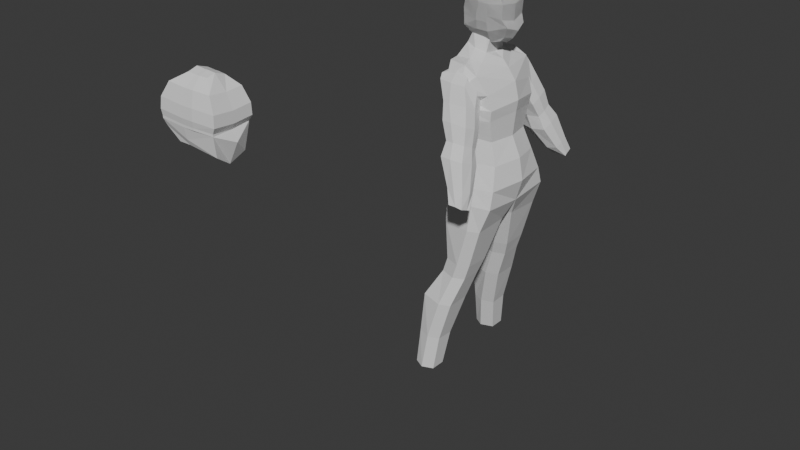 # Source: character3.blend  (saved by Blender 5.0.119; exported with 4.5.12 LTS)
import bpy
from mathutils import Matrix  # noqa: F401  (used for matrix-valued properties, if any)

bpy.ops.wm.read_factory_settings(use_empty=True)
scene = bpy.context.scene
scene.name = 'Scene'

# ---- collections
col_collection = bpy.data.collections.new('Collection'); scene.collection.children.link(col_collection)

# ---- materials (node trees are filled in below, after node groups)
mat_material = bpy.data.materials.new('Material')
mat_material.alpha_threshold = 0.0
mat_material.use_backface_culling_lightprobe_volume = False
mat_material.roughness = 0.5
mat_material.line_color = (0.0, 0.0, 0.0, 1.0)

# ---- material node trees
mat_material.use_nodes = True; mat_material.node_tree.nodes.clear()
_N = mat_material.node_tree.nodes; _L = mat_material.node_tree.links
n0 = _N.new('ShaderNodeOutputMaterial'); n0.name = 'Material Output'; n0.location = (200, 100)
n1 = _N.new('ShaderNodeBsdfPrincipled'); n1.name = 'Principled BSDF'; n1.location = (-200, 100)
_L.new(n1.outputs[0], n0.inputs[0])
n0.is_active_output = True

# ---- world
world_world = bpy.data.worlds.new('World'); scene.world = world_world
world_world.use_nodes = True; world_world.node_tree.nodes.clear()
_N = world_world.node_tree.nodes; _L = world_world.node_tree.links
n0 = _N.new('ShaderNodeOutputWorld'); n0.name = 'World Output'; n0.location = (200, 100)
n1 = _N.new('ShaderNodeBackground'); n1.name = 'Background'; n1.location = (-200, 100)
n1.inputs[0].default_value = (0.05088, 0.05088, 0.05088, 1.0)
_L.new(n1.outputs[0], n0.inputs[0])
n0.is_active_output = True
world_world.color = (0.05088, 0.05088, 0.05088)
world_world.sun_shadow_jitter_overblur = 0.0

# ---- meshes
me_cube = bpy.data.meshes.new('Cube')
me_cube.from_pydata([(0.4069, 1.374, -0.8951), (0.7066, 1.332, -2.811), (-1.73, 1.374, -0.9204), (-1.205, 1.332, -2.849), (-1.256, 0.0, -2.786), (-0.521, 1.511, -2.849), (0.3564, 1.155, -1.862), (-1.24, 1.155, -1.787), (0.7197, 0.0, -0.7414), (-1.992, 0.0, -0.7666), (-0.3467, 1.553, -0.9393), (1.019, 0.0, -2.748), (-0.3542, 1.297, -1.812), (0.6037, 0.0, -1.841), (0.9246, 1.894, -4.539), (-1.28, 0.0, -1.767), (0.2962, 1.474, 0.2179), (0.4889, 1.445, -0.4043), (-1.843, 1.445, -0.4487), (0.8017, 0.0, -0.2401), (-2.105, 0.0, -0.2845), (-0.5623, 1.624, -0.4678), (-1.889, 1.4, 0.2053), (0.609, 0.0, 0.5401), (-2.15, 0.0, 0.5275), (-0.278, 1.474, -0.197), (-0.3597, 1.019, 1.381), (-0.08793, 1.764, 1.04), (-1.514, 1.563, 1.401), (0.2467, 0.0, 1.033), (-1.972, 0.0, 1.058), (-0.6815, 1.723, 1.365), (-0.4696, 0.5832, 1.658), (-1.605, 1.019, 1.398), (-0.04686, 0.0, 1.362), (-1.678, 0.0, 1.431), (-0.909, 1.104, 1.443), (-1.46, 0.5011, 1.907), (-0.4696, 0.0, 1.569), (-1.533, 0.0, 1.927), (-0.9804, 0.668, 1.771), (-0.4316, 0.4209, 2.227), (-1.242, 0.4209, 2.43), (-0.4316, 0.0, 2.2), (-1.242, 0.0, 2.404), (-0.5916, 0.4209, 2.247), (-0.5916, 0.0, 2.22), (0.893, 1.679, -3.788), (-1.419, 1.679, -3.697), (-1.47, 0.0, -3.641), (-0.07593, 1.858, -3.826), (1.206, 0.0, -3.732), (-1.281, 1.894, -4.402), (-1.332, 0.0, -4.573), (0.06178, 2.074, -4.531), (0.9246, 0.0, -4.709), (0.4919, 0.0, -4.702), (0.5135, 2.0, -5.67), (-1.263, 2.0, -5.566), (-1.263, 0.3458, -5.49), (-0.01449, 2.179, -5.688), (0.5135, 0.3458, -5.595), (-0.07433, 0.1705, -5.612), (0.02256, 1.991, -7.483), (-1.141, 1.991, -7.428), (-1.141, 0.8548, -7.473), (-0.5054, 2.17, -7.5), (0.02256, 0.8548, -7.527), (-0.5653, 0.6796, -7.545), (-0.194, 1.997, -8.175), (-1.358, 1.997, -8.12), (-1.358, 1.044, -8.127), (-0.722, 2.176, -8.193), (-0.194, 1.044, -8.181), (-0.7818, 0.8686, -8.199), (-0.6459, 2.364, -9.53), (-2.081, 2.364, -9.413), (-2.081, 1.254, -9.394), (-1.174, 2.544, -9.548), (-0.6459, 1.254, -9.511), (-1.234, 1.078, -9.529), (-1.13, 2.494, -11.34), (-2.187, 2.494, -11.27), (-2.187, 1.68, -11.31), (-1.658, 2.673, -11.36), (-1.13, 1.68, -11.38), (-1.718, 1.505, -11.4), (-1.311, 2.659, -12.94), (-2.26, 2.659, -12.89), (-2.26, 1.972, -12.89), (-1.839, 2.839, -12.96), (-1.311, 1.972, -12.94), (-1.899, 1.797, -12.96), (-1.344, 0.4655, 2.325), (-1.615, 0.6155, 3.071), (-0.3831, 0.3704, 2.049), (-0.3539, 0.8169, 2.978), (-1.344, 1.477e-07, 2.307), (-1.785, 1.286e-07, 2.919), (-1.539, 0.6848, 2.652), (-0.8275, 0.3704, 2.159), (-0.8644, 0.8425, 3.006), (-0.3585, 0.7474, 2.596), (-0.3831, 1.84e-07, 2.049), (-0.8275, 1.673e-07, 2.159), (-0.869, 0.7474, 2.61), (-1.539, 1.394e-07, 2.561), (0.004064, 0.352, 2.153), (0.4816, 0.5646, 2.831), (0.2528, 0.3964, 2.386), (0.09429, 2.013e-07, 2.06), (0.624, 2.177e-07, 2.644), (0.3891, 2.109e-07, 2.284), (-1.634, 0.6155, 3.339), (-0.3367, 0.8425, 3.257), (-1.804, 1.26e-07, 3.297), (-0.8472, 0.8425, 3.27), (-1.238, 0.5636, 4.112), (-0.2698, 0.7414, 4.065), (0.2892, 0.7107, 3.16), (0.4191, 2.084e-07, 3.011), (-1.522, 0.6573, 3.827), (-0.2551, 0.8636, 3.748), (-1.676, 0.0, 3.792), (-0.7191, 0.8636, 3.76), (0.3176, 0.7439, 3.787), (0.4336, 0.0, 3.709), (-1.371, 0.0, 4.075), (-0.6698, 0.7414, 4.075), (0.1141, 0.6382, 4.095), (0.214, 0.0, 4.021), (-1.04, 0.4315, 4.288), (-0.2612, 0.4805, 4.299), (-1.04, 0.0, 4.378), (-0.6853, 0.4805, 4.375), (-0.2251, 0.0, 4.398), (-0.6492, 0.0, 4.474), (0.04386, 0.4315, 4.185), (0.0141, 0.0, 4.27), (-1.344, -0.4655, 2.325), (-1.615, -0.6155, 3.071), (-0.3831, -0.3704, 2.049), (-0.3539, -0.8169, 2.978), (-1.539, -0.6848, 2.652), (-0.8275, -0.3704, 2.159), (-0.8644, -0.8425, 3.006), (-0.3585, -0.7474, 2.596), (-0.869, -0.7474, 2.61), (0.004064, -0.352, 2.153), (0.4816, -0.5646, 2.831), (0.2528, -0.3964, 2.386), (-1.634, -0.6155, 3.339), (-0.3367, -0.8425, 3.257), (-0.8472, -0.8425, 3.27), (-1.238, -0.5636, 4.112), (-0.2698, -0.7414, 4.065), (0.2892, -0.7107, 3.16), (-1.522, -0.6573, 3.827), (-0.2551, -0.8636, 3.748), (-0.7191, -0.8636, 3.76), (0.3176, -0.7439, 3.787), (-0.6698, -0.7414, 4.075), (0.1141, -0.6382, 4.095), (-1.04, -0.4315, 4.288), (-0.2612, -0.4805, 4.299), (-0.6853, -0.4805, 4.375), (0.04386, -0.4315, 4.185), (-0.2121, 1.895, 0.2287), (-1.443, 1.709, 0.2211), (-0.3619, 2.071, 0.7261), (-1.292, 2.071, 0.9262), (-0.5638, 2.071, 0.8748), (-1.124, 2.519, -0.008146), (-1.484, 1.772, 1.048), (-1.002, 1.591, -0.4657), (-1.476, 1.186, 0.861), (0.008354, 2.518, -0.009253), (-0.3903, 1.802, 1.006), (0.01619, 1.59, -0.4668), (-0.3539, 1.269, 0.7866), (-1.191, 2.06, -0.2587), (-1.529, 2.213, 0.7563), (-1.48, 1.525, 0.9484), (-1.252, 1.402, 0.0506), (-0.6609, 1.47, -0.5295), (-0.8955, 1.199, 1.09), (-0.07764, 1.438, -0.02756), (0.09056, 2.015, -0.1998), (-0.3864, 1.554, 0.9068), (-0.2815, 2.249, 0.7045), (-0.7726, 2.583, -0.01488), (-0.8954, 1.724, 1.236), (-0.9392, 1.458, 1.155), (-0.94, 2.297, 0.7348), (-0.03441, 1.716, 0.4682), (-0.7833, 1.301, -0.05433), (-1.596, 1.59, 0.46), (-1.57, 2.057, 0.971), (-1.562, 1.298, 0.6256), (-0.3096, 1.327, 0.5892), (-0.3175, 2.065, 0.9346), (-0.9175, 2.013, 1.076), (-0.3136, 1.665, 0.6766), (-0.949, 1.133, 0.6838), (-1.566, 1.637, 0.713), (-0.9054, 2.836, -0.6884), (-0.8976, 1.952, -1.113), (0.2477, 2.835, -0.7316), (0.2555, 1.95, -1.156), (-0.9724, 2.376, -0.9389), (-0.4464, 1.831, -1.15), (0.3299, 2.332, -0.9222), (-0.4438, 2.9, -0.6688), (-0.4887, 2.48, -2.407), (-0.4973, 3.437, -1.955), (-0.5368, 3.046, -1.412), (-0.5303, 2.312, -1.765), (0.3612, 3.045, -1.426), (0.3677, 2.311, -1.779), (-0.6045, 2.662, -1.627), (-0.1628, 2.191, -1.804), (0.4427, 2.617, -1.581), (-0.1589, 3.109, -1.394), (0.5705, 3.44, -1.97), (0.5791, 2.468, -2.385), (-0.5639, 2.93, -2.228), (0.01488, 2.359, -2.443), (0.6531, 2.893, -2.161), (0.0166, 3.501, -1.935), (0.389, 4.027, -3.619), (0.3951, 3.562, -3.84), (0.129, 3.108, -3.362), (0.123, 3.778, -3.046), (0.8706, 3.78, -3.057), (0.8767, 3.099, -3.347), (0.05506, 3.418, -3.249), (0.4698, 2.987, -3.402), (0.952, 3.378, -3.184), (0.4741, 3.841, -3.029), (1.026, 4.028, -3.656), (1.095, 3.553, -3.83), (0.392, 3.684, -3.783), (0.7279, 3.562, -3.839), (1.055, 3.688, -3.784), (0.7218, 4.027, -3.617), (0.7248, 3.684, -3.782)], [], [(15, 9, 2, 7), (12, 10, 0, 6), (5, 12, 6, 1), (3, 7, 12, 5), (7, 2, 10, 12), (1, 6, 13, 11), (6, 0, 8, 13), (5, 1, 47, 50), (3, 5, 50, 48), (4, 15, 7, 3), (18, 20, 24, 22), (19, 17, 16, 23), (22, 24, 30, 28), (23, 16, 27, 29), (21, 18, 22, 25), (17, 21, 25, 16), (27, 31, 36, 26), (31, 28, 33, 36), (16, 25, 31, 27), (26, 36, 40, 32), (36, 33, 37, 40), (29, 27, 26, 34), (28, 30, 35, 33), (32, 40, 45, 41), (40, 37, 42, 45), (34, 26, 32, 38), (33, 35, 39, 37), (41, 45, 46, 43), (45, 42, 44, 46), (38, 32, 41, 43), (37, 39, 44, 42), (8, 0, 17, 19), (48, 50, 54, 52), (49, 48, 52, 53), (1, 11, 51, 47), (4, 3, 48, 49), (54, 14, 57, 60), (56, 53, 59, 62), (50, 47, 14, 54), (47, 51, 55, 14), (60, 57, 63, 66), (62, 59, 65, 68), (14, 55, 61, 57), (55, 56, 62, 61), (53, 52, 58, 59), (52, 54, 60, 58), (65, 64, 70, 71), (67, 68, 74, 73), (57, 61, 67, 63), (61, 62, 68, 67), (59, 58, 64, 65), (58, 60, 66, 64), (72, 69, 75, 78), (74, 71, 77, 80), (64, 66, 72, 70), (68, 65, 71, 74), (66, 63, 69, 72), (63, 67, 73, 69), (77, 76, 82, 83), (79, 80, 86, 85), (69, 73, 79, 75), (73, 74, 80, 79), (71, 70, 76, 77), (70, 72, 78, 76), (84, 81, 87, 90), (86, 83, 89, 92), (76, 78, 84, 82), (80, 77, 83, 86), (78, 75, 81, 84), (75, 79, 85, 81), (88, 90, 92, 89), (90, 87, 91, 92), (81, 85, 91, 87), (85, 86, 92, 91), (83, 82, 88, 89), (82, 84, 90, 88), (25, 22, 28, 31), (106, 98, 94, 99), (105, 101, 96, 102), (103, 95, 107, 110), (96, 101, 116, 114), (108, 96, 114, 119), (93, 100, 104, 97), (100, 95, 103, 104), (102, 96, 108, 109), (100, 105, 102, 95), (93, 99, 105, 100), (99, 94, 101, 105), (97, 106, 99, 93), (107, 109, 112, 110), (109, 108, 111, 112), (101, 94, 113, 116), (95, 102, 109, 107), (120, 119, 125, 126), (113, 115, 123, 121), (116, 113, 121, 124), (94, 98, 115, 113), (111, 108, 119, 120), (126, 125, 129, 130), (121, 123, 127, 117), (124, 121, 117, 128), (119, 114, 122, 125), (114, 116, 124, 122), (130, 129, 137, 138), (128, 117, 131, 134), (117, 127, 133, 131), (125, 122, 118, 129), (122, 124, 128, 118), (132, 134, 136, 135), (134, 131, 133, 136), (132, 135, 138, 137), (129, 118, 132, 137), (118, 128, 134, 132), (106, 143, 140, 98), (147, 146, 142, 145), (103, 110, 148, 141), (142, 152, 153, 145), (149, 156, 152, 142), (139, 97, 104, 144), (144, 104, 103, 141), (146, 150, 149, 142), (144, 141, 146, 147), (139, 144, 147, 143), (143, 147, 145, 140), (97, 139, 143, 106), (148, 110, 112, 150), (150, 112, 111, 149), (145, 153, 151, 140), (141, 148, 150, 146), (120, 126, 160, 156), (151, 157, 123, 115), (153, 159, 157, 151), (140, 151, 115, 98), (111, 120, 156, 149), (126, 130, 162, 160), (157, 154, 127, 123), (159, 161, 154, 157), (156, 160, 158, 152), (152, 158, 159, 153), (130, 138, 166, 162), (161, 165, 163, 154), (154, 163, 133, 127), (160, 162, 155, 158), (158, 155, 161, 159), (164, 135, 136, 165), (165, 136, 133, 163), (164, 166, 138, 135), (162, 166, 164, 155), (155, 164, 165, 161), (28, 170, 168, 22), (16, 167, 169, 27), (31, 171, 170, 28), (27, 169, 171, 31), (22, 168, 25), (25, 167, 16), (168, 167, 25), (169, 167, 168, 170, 171), (204, 198, 175, 182), (203, 199, 179, 185), (202, 200, 177, 188), (188, 177, 191, 192), (179, 188, 192, 185), (176, 207, 212, 190), (184, 210, 208, 178), (187, 211, 207, 176), (176, 190, 193, 189), (200, 201, 191, 177), (187, 176, 189, 194), (178, 187, 194, 186), (199, 202, 188, 179), (184, 178, 186, 195), (180, 174, 183, 196), (172, 180, 196, 181), (197, 204, 182, 173), (180, 209, 206, 174), (181, 196, 204, 197), (186, 194, 202, 199), (189, 193, 201, 200), (194, 189, 200, 202), (195, 186, 199, 203), (196, 183, 198, 204), (198, 203, 185, 175), (211, 221, 217, 207), (208, 218, 221, 211), (210, 220, 218, 208), (172, 205, 209, 180), (178, 208, 211, 187), (217, 223, 228, 222), (226, 220, 216, 213), (221, 227, 223, 217), (218, 224, 227, 221), (174, 206, 210, 184), (220, 226, 224, 218), (207, 217, 222, 212), (205, 215, 219, 209), (182, 175, 185, 192), (209, 219, 216, 206), (223, 233, 238, 228), (244, 245, 241, 229), (227, 237, 233, 223), (224, 234, 237, 227), (230, 242, 236, 231), (226, 236, 234, 224), (215, 214, 225, 219), (210, 206, 216, 220), (219, 225, 213, 216), (174, 184, 195, 183), (233, 239, 244, 238), (215, 205, 212, 222), (237, 243, 239, 233), (234, 240, 243, 237), (232, 214, 228, 238), (236, 242, 240, 234), (214, 232, 235, 225), (242, 230, 241, 245), (225, 235, 231, 213), (236, 226, 213, 231), (245, 244, 239, 243), (201, 193, 181, 197), (172, 181, 193, 190), (242, 245, 243, 240), (212, 205, 172, 190), (197, 173, 191, 201), (232, 229, 241, 235), (214, 215, 222, 228), (235, 241, 230, 231), (244, 229, 232, 238), (173, 182, 192, 191), (183, 195, 203, 198), (0, 10, 21, 17), (10, 2, 18, 21), (2, 9, 20, 18)])
me_cube.polygons.foreach_set('material_index', [0, 0, 0, 0, 0, 0, 0, 0, 0, 0, 0, 0, 0, 0, 0, 0, 0, 0, 0, 0, 0, 0, 0, 0, 0, 0, 0, 0, 0, 0, 0, 0, 0, 0, 0, 0, 0, 0, 0, 0, 0, 0, 0, 0, 0, 0, 0, 0, 0, 0, 0, 0, 0, 0, 0, 0, 0, 0, 0, 0, 0, 0, 0, 0, 0, 0, 0, 0, 0, 0, 0, 0, 0, 0, 0, 0, 0, 1, 1, 1, 1, 1, 1, 1, 1, 1, 1, 1, 1, 1, 1, 1, 1, 1, 1, 1, 1, 1, 1, 1, 1, 1, 1, 1, 1, 1, 1, 1, 1, 1, 1, 1, 1, 1, 1, 1, 1, 1, 1, 1, 1, 1, 1, 1, 1, 1, 1, 1, 1, 1, 1, 1, 1, 1, 1, 1, 1, 1, 1, 1, 1, 1, 1, 1, 1, 1, 1, 1, 1, 0, 0, 0, 0, 0, 0, 0, 0, 1, 1, 1, 1, 1, 1, 1, 1, 1, 1, 1, 1, 1, 1, 1, 1, 1, 1, 1, 1, 1, 1, 1, 1, 1, 1, 1, 1, 1, 1, 1, 1, 1, 1, 1, 1, 1, 1, 1, 1, 1, 1, 1, 1, 1, 1, 1, 1, 1, 1, 1, 1, 1, 1, 1, 1, 1, 1, 1, 1, 1, 1, 1, 1, 1, 1, 1, 1, 1, 1, 1, 1, 0, 0, 0])
_uv = me_cube.uv_layers.new(name='UVMap')
_uv.uv.foreach_set('vector', [0.5, 0.125, 0.625, 0.125, 0.625, 0.25, 0.5, 0.25, 0.5, 0.375, 0.625, 0.375, 0.625, 0.5, 0.5, 0.5, 0.375, 0.375, 0.5, 0.375, 0.5, 0.5, 0.375, 0.5, 0.375, 0.25, 0.5, 0.25, 0.5, 0.375, 0.375, 0.375, 0.5, 0.25, 0.625, 0.25, 0.625, 0.375, 0.5, 0.375, 0.375, 0.5, 0.5, 0.5, 0.5, 0.625, 0.375, 0.625, 0.5, 0.5, 0.625, 0.5, 0.625, 0.625, 0.5, 0.625, 0.375, 0.375, 0.375, 0.5, 0.375, 0.5, 0.375, 0.375, 0.375, 0.25, 0.375, 0.375, 0.375, 0.375, 0.375, 0.25, 0.375, 0.125, 0.5, 0.125, 0.5, 0.25, 0.375, 0.25, 0.625, 0.25, 0.625, 0.125, 0.625, 0.125, 0.625, 0.25, 0.625, 0.625, 0.625, 0.5, 0.625, 0.5, 0.625, 0.625, 0.625, 0.25, 0.625, 0.125, 0.625, 0.125, 0.625, 0.25, 0.625, 0.625, 0.625, 0.5, 0.625, 0.5, 0.625, 0.625, 0.625, 0.375, 0.625, 0.25, 0.625, 0.25, 0.625, 0.375, 0.625, 0.5, 0.625, 0.375, 0.625, 0.375, 0.625, 0.5, 0.625, 0.5, 0.625, 0.375, 0.625, 0.375, 0.625, 0.5, 0.625, 0.375, 0.625, 0.25, 0.625, 0.25, 0.625, 0.375, 0.625, 0.5, 0.625, 0.375, 0.625, 0.375, 0.625, 0.5, 0.625, 0.5, 0.625, 0.375, 0.625, 0.375, 0.625, 0.5, 0.625, 0.375, 0.625, 0.25, 0.625, 0.25, 0.625, 0.375, 0.625, 0.625, 0.625, 0.5, 0.625, 0.5, 0.625, 0.625, 0.625, 0.25, 0.625, 0.125, 0.625, 0.125, 0.625, 0.25, 0.625, 0.5, 0.625, 0.375, 0.625, 0.375, 0.625, 0.5, 0.625, 0.375, 0.625, 0.25, 0.625, 0.25, 0.625, 0.375, 0.625, 0.625, 0.625, 0.5, 0.625, 0.5, 0.625, 0.625, 0.625, 0.25, 0.625, 0.125, 0.625, 0.125, 0.625, 0.25, 0.625, 0.5, 0.75, 0.5, 0.75, 0.625, 0.625, 0.625, 0.75, 0.5, 0.875, 0.5, 0.875, 0.625, 0.75, 0.625, 0.625, 0.625, 0.625, 0.5, 0.625, 0.5, 0.625, 0.625, 0.625, 0.25, 0.625, 0.125, 0.625, 0.125, 0.625, 0.25, 0.625, 0.625, 0.625, 0.5, 0.625, 0.5, 0.625, 0.625, 0.375, 0.25, 0.375, 0.375, 0.375, 0.375, 0.375, 0.25, 0.375, 0.125, 0.375, 0.25, 0.375, 0.25, 0.375, 0.125, 0.375, 0.5, 0.375, 0.625, 0.375, 0.625, 0.375, 0.5, 0.375, 0.125, 0.375, 0.25, 0.375, 0.25, 0.375, 0.125, 0.375, 0.375, 0.375, 0.5, 0.375, 0.5, 0.375, 0.375, 0.0, 0.0, 0.0, 0.0, 0.0, 0.0, 0.0, 0.0, 0.375, 0.375, 0.375, 0.5, 0.375, 0.5, 0.375, 0.375, 0.375, 0.5, 0.375, 0.625, 0.375, 0.625, 0.375, 0.5, 0.375, 0.375, 0.375, 0.5, 0.375, 0.5, 0.375, 0.375, 0.0, 0.0, 0.0, 0.0, 0.0, 0.0, 0.0, 0.0, 0.375, 0.5, 0.375, 0.625, 0.375, 0.625, 0.375, 0.5, 0.0, 0.0, 0.0, 0.0, 0.0, 0.0, 0.0, 0.0, 0.375, 0.125, 0.375, 0.25, 0.375, 0.25, 0.375, 0.125, 0.375, 0.25, 0.375, 0.375, 0.375, 0.375, 0.375, 0.25, 0.375, 0.125, 0.375, 0.25, 0.375, 0.25, 0.375, 0.125, 0.0, 0.0, 0.0, 0.0, 0.0, 0.0, 0.0, 0.0, 0.375, 0.5, 0.375, 0.625, 0.375, 0.625, 0.375, 0.5, 0.0, 0.0, 0.0, 0.0, 0.0, 0.0, 0.0, 0.0, 0.375, 0.125, 0.375, 0.25, 0.375, 0.25, 0.375, 0.125, 0.375, 0.25, 0.375, 0.375, 0.375, 0.375, 0.375, 0.25, 0.375, 0.375, 0.375, 0.5, 0.375, 0.5, 0.375, 0.375, 0.0, 0.0, 0.0, 0.0, 0.0, 0.0, 0.0, 0.0, 0.375, 0.25, 0.375, 0.375, 0.375, 0.375, 0.375, 0.25, 0.0, 0.0, 0.0, 0.0, 0.0, 0.0, 0.0, 0.0, 0.375, 0.375, 0.375, 0.5, 0.375, 0.5, 0.375, 0.375, 0.375, 0.5, 0.375, 0.625, 0.375, 0.625, 0.375, 0.5, 0.375, 0.125, 0.375, 0.25, 0.375, 0.25, 0.375, 0.125, 0.0, 0.0, 0.0, 0.0, 0.0, 0.0, 0.0, 0.0, 0.375, 0.5, 0.375, 0.625, 0.375, 0.625, 0.375, 0.5, 0.0, 0.0, 0.0, 0.0, 0.0, 0.0, 0.0, 0.0, 0.375, 0.125, 0.375, 0.25, 0.375, 0.25, 0.375, 0.125, 0.375, 0.25, 0.375, 0.375, 0.375, 0.375, 0.375, 0.25, 0.375, 0.375, 0.375, 0.5, 0.375, 0.5, 0.375, 0.375, 0.0, 0.0, 0.0, 0.0, 0.0, 0.0, 0.0, 0.0, 0.375, 0.25, 0.375, 0.375, 0.375, 0.375, 0.375, 0.25, 0.0, 0.0, 0.0, 0.0, 0.0, 0.0, 0.0, 0.0, 0.375, 0.375, 0.375, 0.5, 0.375, 0.5, 0.375, 0.375, 0.375, 0.5, 0.375, 0.625, 0.375, 0.625, 0.375, 0.5, 0.125, 0.5, 0.25, 0.5, 0.25, 0.625, 0.125, 0.625, 0.25, 0.5, 0.375, 0.5, 0.375, 0.625, 0.25, 0.625, 0.375, 0.5, 0.375, 0.625, 0.375, 0.625, 0.375, 0.5, 0.0, 0.0, 0.0, 0.0, 0.0, 0.0, 0.0, 0.0, 0.375, 0.125, 0.375, 0.25, 0.375, 0.25, 0.375, 0.125, 0.375, 0.25, 0.375, 0.375, 0.375, 0.375, 0.375, 0.25, 0.625, 0.375, 0.625, 0.25, 0.625, 0.25, 0.625, 0.375, 0.5, 0.125, 0.625, 0.125, 0.625, 0.25, 0.5, 0.25, 0.5, 0.375, 0.625, 0.375, 0.625, 0.5, 0.5, 0.5, 0.375, 0.625, 0.375, 0.5, 0.375, 0.5, 0.375, 0.625, 0.625, 0.5, 0.625, 0.375, 0.625, 0.375, 0.625, 0.5, 0.625, 0.5, 0.625, 0.5, 0.625, 0.5, 0.625, 0.5, 0.125, 0.5, 0.25, 0.5, 0.25, 0.625, 0.125, 0.625, 0.25, 0.5, 0.375, 0.5, 0.375, 0.625, 0.25, 0.625, 0.5, 0.5, 0.625, 0.5, 0.625, 0.5, 0.5, 0.5, 0.375, 0.375, 0.5, 0.375, 0.5, 0.5, 0.375, 0.5, 0.375, 0.25, 0.5, 0.25, 0.5, 0.375, 0.375, 0.375, 0.5, 0.25, 0.625, 0.25, 0.625, 0.375, 0.5, 0.375, 0.375, 0.125, 0.5, 0.125, 0.5, 0.25, 0.375, 0.25, 0.375, 0.5, 0.5, 0.5, 0.5, 0.625, 0.375, 0.625, 0.5, 0.5, 0.625, 0.5, 0.625, 0.625, 0.5, 0.625, 0.625, 0.375, 0.625, 0.25, 0.625, 0.25, 0.625, 0.375, 0.375, 0.5, 0.5, 0.5, 0.5, 0.5, 0.375, 0.5, 0.625, 0.625, 0.625, 0.5, 0.625, 0.5, 0.625, 0.625, 0.625, 0.25, 0.625, 0.125, 0.625, 0.125, 0.625, 0.25, 0.625, 0.375, 0.625, 0.25, 0.625, 0.25, 0.625, 0.375, 0.625, 0.25, 0.625, 0.125, 0.625, 0.125, 0.625, 0.25, 0.625, 0.625, 0.625, 0.5, 0.625, 0.5, 0.625, 0.625, 0.625, 0.625, 0.625, 0.5, 0.625, 0.5, 0.625, 0.625, 0.625, 0.25, 0.625, 0.125, 0.625, 0.125, 0.625, 0.25, 0.625, 0.375, 0.625, 0.25, 0.625, 0.25, 0.625, 0.375, 0.625, 0.5, 0.625, 0.5, 0.625, 0.5, 0.625, 0.5, 0.625, 0.5, 0.625, 0.375, 0.625, 0.375, 0.625, 0.5, 0.625, 0.625, 0.625, 0.5, 0.625, 0.5, 0.625, 0.625, 0.625, 0.375, 0.625, 0.25, 0.625, 0.25, 0.625, 0.375, 0.625, 0.25, 0.625, 0.125, 0.625, 0.125, 0.625, 0.25, 0.625, 0.5, 0.625, 0.5, 0.625, 0.5, 0.625, 0.5, 0.625, 0.5, 0.625, 0.375, 0.625, 0.375, 0.625, 0.5, 0.625, 0.5, 0.75, 0.5, 0.75, 0.625, 0.625, 0.625, 0.75, 0.5, 0.875, 0.5, 0.875, 0.625, 0.75, 0.625, 0.625, 0.5, 0.625, 0.625, 0.625, 0.625, 0.625, 0.5, 0.625, 0.5, 0.625, 0.5, 0.625, 0.5, 0.625, 0.5, 0.625, 0.5, 0.625, 0.375, 0.625, 0.375, 0.625, 0.5, 0.5, 0.125, 0.5, 0.25, 0.625, 0.25, 0.625, 0.125, 0.5, 0.375, 0.5, 0.5, 0.625, 0.5, 0.625, 0.375, 0.375, 0.625, 0.375, 0.625, 0.375, 0.5, 0.375, 0.5, 0.625, 0.5, 0.625, 0.5, 0.625, 0.375, 0.625, 0.375, 0.625, 0.5, 0.625, 0.5, 0.625, 0.5, 0.625, 0.5, 0.125, 0.5, 0.125, 0.625, 0.25, 0.625, 0.25, 0.5, 0.25, 0.5, 0.25, 0.625, 0.375, 0.625, 0.375, 0.5, 0.5, 0.5, 0.5, 0.5, 0.625, 0.5, 0.625, 0.5, 0.375, 0.375, 0.375, 0.5, 0.5, 0.5, 0.5, 0.375, 0.375, 0.25, 0.375, 0.375, 0.5, 0.375, 0.5, 0.25, 0.5, 0.25, 0.5, 0.375, 0.625, 0.375, 0.625, 0.25, 0.375, 0.125, 0.375, 0.25, 0.5, 0.25, 0.5, 0.125, 0.375, 0.5, 0.375, 0.625, 0.5, 0.625, 0.5, 0.5, 0.5, 0.5, 0.5, 0.625, 0.625, 0.625, 0.625, 0.5, 0.625, 0.375, 0.625, 0.375, 0.625, 0.25, 0.625, 0.25, 0.375, 0.5, 0.375, 0.5, 0.5, 0.5, 0.5, 0.5, 0.625, 0.625, 0.625, 0.625, 0.625, 0.5, 0.625, 0.5, 0.625, 0.25, 0.625, 0.25, 0.625, 0.125, 0.625, 0.125, 0.625, 0.375, 0.625, 0.375, 0.625, 0.25, 0.625, 0.25, 0.625, 0.25, 0.625, 0.25, 0.625, 0.125, 0.625, 0.125, 0.625, 0.625, 0.625, 0.625, 0.625, 0.5, 0.625, 0.5, 0.625, 0.625, 0.625, 0.625, 0.625, 0.5, 0.625, 0.5, 0.625, 0.25, 0.625, 0.25, 0.625, 0.125, 0.625, 0.125, 0.625, 0.375, 0.625, 0.375, 0.625, 0.25, 0.625, 0.25, 0.625, 0.5, 0.625, 0.5, 0.625, 0.5, 0.625, 0.5, 0.625, 0.5, 0.625, 0.5, 0.625, 0.375, 0.625, 0.375, 0.625, 0.625, 0.625, 0.625, 0.625, 0.5, 0.625, 0.5, 0.625, 0.375, 0.625, 0.375, 0.625, 0.25, 0.625, 0.25, 0.625, 0.25, 0.625, 0.25, 0.625, 0.125, 0.625, 0.125, 0.625, 0.5, 0.625, 0.5, 0.625, 0.5, 0.625, 0.5, 0.625, 0.5, 0.625, 0.5, 0.625, 0.375, 0.625, 0.375, 0.625, 0.5, 0.625, 0.625, 0.75, 0.625, 0.75, 0.5, 0.75, 0.5, 0.75, 0.625, 0.875, 0.625, 0.875, 0.5, 0.625, 0.5, 0.625, 0.5, 0.625, 0.625, 0.625, 0.625, 0.625, 0.5, 0.625, 0.5, 0.625, 0.5, 0.625, 0.5, 0.625, 0.5, 0.625, 0.5, 0.625, 0.375, 0.625, 0.375, 0.625, 0.25, 0.625, 0.25, 0.625, 0.25, 0.625, 0.25, 0.625, 0.5, 0.625, 0.5, 0.625, 0.5, 0.625, 0.5, 0.625, 0.375, 0.625, 0.375, 0.625, 0.25, 0.625, 0.25, 0.625, 0.5, 0.625, 0.5, 0.625, 0.375, 0.625, 0.375, 0.625, 0.25, 0.625, 0.25, 0.625, 0.375, 0.625, 0.375, 0.625, 0.5, 0.625, 0.5, 0.625, 0.25, 0.625, 0.5, 0.625, 0.375, 0.625, 0.5, 0.625, 0.5, 0.625, 0.25, 0.625, 0.25, 0.625, 0.375, 0.5625, 0.125, 0.5625, 0.25, 0.625, 0.25, 0.625, 0.125, 0.5625, 0.375, 0.5625, 0.5, 0.625, 0.5, 0.625, 0.375, 0.5625, 0.625, 0.5625, 0.75, 0.625, 0.75, 0.625, 0.625, 0.625, 0.625, 0.625, 0.75, 0.75, 0.75, 0.75, 0.625, 0.625, 0.5, 0.625, 0.625, 0.75, 0.625, 0.75, 0.5, 0.375, 0.75, 0.375, 0.75, 0.375, 0.875, 0.375, 0.875, 0.375, 0.375, 0.375, 0.375, 0.375, 0.5, 0.375, 0.5, 0.375, 0.625, 0.375, 0.625, 0.375, 0.75, 0.375, 0.75, 0.375, 0.75, 0.375, 0.875, 0.5, 0.875, 0.5, 0.75, 0.5625, 0.75, 0.5625, 0.875, 0.625, 0.875, 0.625, 0.75, 0.375, 0.625, 0.375, 0.75, 0.5, 0.75, 0.5, 0.625, 0.375, 0.5, 0.375, 0.625, 0.5, 0.625, 0.5, 0.5, 0.5625, 0.5, 0.5625, 0.625, 0.625, 0.625, 0.625, 0.5, 0.375, 0.375, 0.375, 0.5, 0.5, 0.5, 0.5, 0.375, 0.375, 0.125, 0.375, 0.25, 0.5, 0.25, 0.5, 0.125, 0.375, 0.0, 0.375, 0.125, 0.5, 0.125, 0.5, 0.0, 0.5625, 0.0, 0.5625, 0.125, 0.625, 0.125, 0.625, 0.0, 0.375, 0.125, 0.375, 0.125, 0.375, 0.25, 0.375, 0.25, 0.5, 0.0, 0.5, 0.125, 0.5625, 0.125, 0.5625, 0.0, 0.5, 0.5, 0.5, 0.625, 0.5625, 0.625, 0.5625, 0.5, 0.5, 0.75, 0.5, 0.875, 0.5625, 0.875, 0.5625, 0.75, 0.5, 0.625, 0.5, 0.75, 0.5625, 0.75, 0.5625, 0.625, 0.5, 0.375, 0.5, 0.5, 0.5625, 0.5, 0.5625, 0.375, 0.5, 0.125, 0.5, 0.25, 0.5625, 0.25, 0.5625, 0.125, 0.5625, 0.25, 0.5625, 0.375, 0.625, 0.375, 0.625, 0.25, 0.375, 0.625, 0.375, 0.625, 0.375, 0.75, 0.375, 0.75, 0.375, 0.5, 0.375, 0.5, 0.375, 0.625, 0.375, 0.625, 0.375, 0.375, 0.375, 0.375, 0.375, 0.5, 0.375, 0.5, 0.375, 0.0, 0.375, 0.0, 0.375, 0.125, 0.375, 0.125, 0.375, 0.5, 0.375, 0.5, 0.375, 0.625, 0.375, 0.625, 0.375, 0.75, 0.375, 0.75, 0.375, 0.875, 0.375, 0.875, 0.375, 0.375, 0.375, 0.375, 0.375, 0.25, 0.375, 0.25, 0.375, 0.625, 0.375, 0.625, 0.375, 0.75, 0.375, 0.75, 0.375, 0.5, 0.375, 0.5, 0.375, 0.625, 0.375, 0.625, 0.375, 0.25, 0.375, 0.25, 0.375, 0.375, 0.375, 0.375, 0.375, 0.375, 0.375, 0.375, 0.375, 0.5, 0.375, 0.5, 0.375, 0.75, 0.375, 0.75, 0.375, 0.875, 0.375, 0.875, 0.375, 0.0, 0.375, 0.0, 0.375, 0.125, 0.375, 0.125, 0.625, 0.125, 0.625, 0.25, 0.75, 0.5, 0.75, 0.625, 0.375, 0.125, 0.375, 0.125, 0.375, 0.25, 0.375, 0.25, 0.375, 0.75, 0.375, 0.75, 0.375, 0.875, 0.375, 0.875, 0.25, 0.75, 0.25, 0.625, 0.375, 0.125, 0.375, 0.0, 0.375, 0.625, 0.375, 0.625, 0.375, 0.75, 0.375, 0.75, 0.375, 0.5, 0.375, 0.5, 0.375, 0.625, 0.375, 0.625, 0.375, 0.25, 0.375, 0.375, 0.375, 0.375, 0.375, 0.25, 0.375, 0.375, 0.375, 0.375, 0.375, 0.5, 0.375, 0.5, 0.375, 0.0, 0.375, 0.0, 0.375, 0.125, 0.375, 0.125, 0.375, 0.375, 0.375, 0.25, 0.375, 0.25, 0.375, 0.375, 0.375, 0.125, 0.375, 0.125, 0.375, 0.25, 0.375, 0.25, 0.375, 0.25, 0.375, 0.375, 0.5, 0.375, 0.5, 0.25, 0.375, 0.75, 0.375, 0.75, 0.375, 0.875, 0.375, 0.875, 0.375, 0.0, 0.375, 0.0, 0.375, 0.875, 0.375, 0.875, 0.375, 0.625, 0.375, 0.625, 0.375, 0.75, 0.375, 0.75, 0.375, 0.5, 0.375, 0.5, 0.375, 0.625, 0.375, 0.625, 0.375, 0.0, 0.375, 0.0, 0.375, 0.875, 0.375, 0.875, 0.375, 0.375, 0.375, 0.375, 0.375, 0.5, 0.375, 0.5, 0.375, 0.0, 0.375, 0.0, 0.375, 0.125, 0.375, 0.125, 0.25, 0.5, 0.375, 0.25, 0.375, 0.125, 0.25, 0.625, 0.375, 0.125, 0.375, 0.125, 0.375, 0.25, 0.375, 0.25, 0.375, 0.375, 0.375, 0.375, 0.375, 0.25, 0.375, 0.25, 0.25, 0.625, 0.25, 0.75, 0.375, 0.75, 0.375, 0.625, 0.5625, 0.875, 0.5, 0.875, 0.5, 0.0, 0.5625, 0.0, 0.375, 0.0, 0.5, 0.0, 0.5, 0.875, 0.375, 0.875, 0.25, 0.5, 0.25, 0.625, 0.375, 0.625, 0.375, 0.5, 0.375, 0.875, 0.375, 0.0, 0.375, 0.0, 0.375, 0.875, 0.5625, 0.0, 0.625, 0.0, 0.625, 0.875, 0.5625, 0.875, 0.375, 0.0, 0.375, 0.0, 0.375, 0.125, 0.375, 0.125, 0.375, 0.0, 0.375, 0.0, 0.375, 0.875, 0.375, 0.875, 0.375, 0.125, 0.375, 0.125, 0.375, 0.25, 0.375, 0.25, 0.375, 0.875, 0.375, 0.0, 0.375, 0.0, 0.375, 0.875, 0.625, 0.0, 0.625, 0.125, 0.75, 0.625, 0.625, 0.875, 0.5, 0.25, 0.5, 0.375, 0.5625, 0.375, 0.5625, 0.25, 0.625, 0.5, 0.625, 0.375, 0.625, 0.375, 0.625, 0.5, 0.625, 0.375, 0.625, 0.25, 0.625, 0.25, 0.625, 0.375, 0.625, 0.25, 0.625, 0.125, 0.625, 0.125, 0.625, 0.25])
me_cube.materials.append(mat_material)
me_cube.materials.append(None)
me_cube.use_mirror_vertex_groups = False
me_cube.update()
me_cube_001 = bpy.data.meshes.new('Cube.001')
me_cube_001.from_pydata([(-1.0, -1.321, -0.3052), (-2.068, -1.734, 1.243), (-1.0, 1.151, -0.5084), (-2.068, 1.826, 1.249), (2.612, -1.321, -0.5543), (1.0, -1.734, 1.092), (2.612, 1.151, -0.7575), (1.0, 1.826, 1.098), (-1.0, 0.08521, -0.6526), (-1.977, -1.537, 0.7341), (-2.068, 0.08521, 1.177), (-1.977, 1.616, 0.7341), (1.092e-16, 1.151, -0.5084), (2.183e-17, 1.826, 1.098), (2.645, 1.616, 1.023), (2.219, 0.08521, -1.518), (-2.083, 1.922, 1.92), (2.645, -1.537, 1.023), (1.543e-16, -1.321, -0.3052), (2.038e-17, -1.734, 1.092), (-2.083, -1.828, 1.926), (5.822e-18, 0.08521, -0.9738), (3.639e-17, -1.537, 0.1639), (3.104, 0.08521, 0.2622), (3.639e-17, 1.616, 0.1639), (-1.977, 0.08521, 0.5965), (-2.06, -1.735, 1.427), (-2.06, 1.825, 1.433), (1.008, -1.735, 1.276), (1.008, 1.825, 1.282), (-1.968, -1.538, 0.9182), (-2.06, 0.08472, 1.361), (-1.968, 1.616, 0.9182), (0.008425, 1.825, 1.282), (2.654, 1.616, 1.207), (2.654, -1.538, 1.207), (0.008425, -1.735, 1.276), (2.654, 0.08472, 1.069), (1.031, -1.828, 1.769), (1.031, 1.922, 1.763), (-2.037, -1.539, 1.411), (-2.083, 0.08342, 1.861), (-2.037, 1.614, 1.411), (0.031, 1.922, 1.763), (2.919, 1.713, 1.667), (-1.349, -1.511, 3.933), (2.919, -1.631, 1.68), (0.031, -1.828, 1.769), (-1.349, 1.582, 3.882), (2.919, 0.08342, 1.543), (-1.983, 1.88, 2.806), (-1.983, -1.783, 2.812), (1.059, -1.783, 2.659), (1.059, 1.88, 2.652), (-1.983, 0.08396, 2.748), (0.08232, 1.88, 2.652), (2.903, 1.675, 2.559), (-0.2684, 0.9429, 4.486), (2.903, -1.591, 2.572), (0.08232, -1.783, 2.659), (-0.2684, -0.7029, 4.601), (2.903, 0.08396, 2.437), (0.9838, -1.511, 3.815), (0.9838, 1.582, 3.765), (-1.349, 0.07964, 3.838), (0.2347, 1.582, 3.765), (2.398, 1.425, 3.693), (2.398, -1.363, 3.748), (0.2347, -1.511, 3.815), (2.398, 0.07964, 3.6), (0.8068, -0.7029, 4.547), (0.8068, 0.9429, 4.431), (-0.2684, 0.0362, 4.805), (0.4615, 0.9429, 4.431), (1.459, 0.8705, 4.399), (0.8068, 0.0362, 4.751), (1.459, -0.635, 4.516), (0.4615, -0.7029, 4.547), (0.4615, 0.0362, 4.751), (1.459, 0.0362, 4.695)], [], [(25, 10, 3, 11), (24, 13, 7, 14), (10, 1, 26, 31), (22, 19, 1, 9), (21, 15, 4, 18), (13, 3, 27, 33), (23, 14, 34, 37), (19, 5, 28, 36), (3, 10, 31, 27), (8, 21, 18, 0), (2, 12, 21, 8), (12, 6, 15, 21), (18, 22, 9, 0), (4, 17, 22, 18), (17, 5, 19, 22), (15, 23, 17, 4), (6, 14, 23, 15), (17, 23, 37, 35), (12, 24, 14, 6), (2, 11, 24, 12), (11, 3, 13, 24), (8, 25, 11, 2), (0, 9, 25, 8), (9, 1, 10, 25), (37, 34, 44, 49), (28, 35, 46, 38), (27, 32, 42, 16), (35, 37, 49, 46), (29, 33, 43, 39), (31, 26, 20, 41), (5, 17, 35, 28), (1, 19, 36, 26), (1, 9, 30, 26), (14, 7, 29, 34), (3, 11, 32, 27), (7, 13, 33, 29), (39, 43, 55, 53), (41, 20, 51, 54), (44, 39, 53, 56), (16, 41, 54, 50), (47, 38, 52, 59), (20, 47, 59, 51), (26, 30, 40, 20), (33, 27, 16, 43), (26, 36, 47, 20), (36, 28, 38, 47), (27, 31, 41, 16), (34, 29, 39, 44), (55, 50, 48, 65), (61, 56, 66, 69), (52, 58, 67, 62), (53, 55, 65, 63), (54, 51, 45, 64), (58, 61, 69, 67), (46, 49, 61, 58), (38, 46, 58, 52), (49, 44, 56, 61), (43, 16, 50, 55), (68, 62, 70, 77), (65, 48, 57, 73), (69, 66, 74, 79), (62, 67, 76, 70), (63, 65, 73, 71), (64, 45, 60, 72), (59, 52, 62, 68), (56, 53, 63, 66), (51, 59, 68, 45), (50, 54, 64, 48), (79, 75, 70, 76), (78, 72, 60, 77), (75, 78, 77, 70), (71, 73, 78, 75), (73, 57, 72, 78), (74, 71, 75, 79), (66, 63, 71, 74), (45, 68, 77, 60), (48, 64, 72, 57), (67, 69, 79, 76)])
_uv = me_cube_001.uv_layers.new(name='UVMap')
_uv.uv.foreach_set('vector', [0.5, 0.125, 0.625, 0.125, 0.625, 0.25, 0.5, 0.25, 0.5, 0.375, 0.625, 0.375, 0.625, 0.5, 0.5, 0.5, 0.625, 0.125, 0.625, 0.0, 0.625, 0.0, 0.625, 0.125, 0.5, 0.875, 0.625, 0.875, 0.625, 1.0, 0.5, 1.0, 0.25, 0.625, 0.375, 0.625, 0.375, 0.75, 0.25, 0.75, 0.625, 0.375, 0.625, 0.25, 0.625, 0.25, 0.625, 0.375, 0.5, 0.625, 0.5, 0.5, 0.5, 0.5, 0.5, 0.625, 0.625, 0.875, 0.625, 0.75, 0.625, 0.75, 0.625, 0.875, 0.625, 0.25, 0.625, 0.125, 0.625, 0.125, 0.625, 0.25, 0.125, 0.625, 0.25, 0.625, 0.25, 0.75, 0.125, 0.75, 0.125, 0.5, 0.25, 0.5, 0.25, 0.625, 0.125, 0.625, 0.25, 0.5, 0.375, 0.5, 0.375, 0.625, 0.25, 0.625, 0.375, 0.875, 0.5, 0.875, 0.5, 1.0, 0.375, 1.0, 0.375, 0.75, 0.5, 0.75, 0.5, 0.875, 0.375, 0.875, 0.5, 0.75, 0.625, 0.75, 0.625, 0.875, 0.5, 0.875, 0.375, 0.625, 0.5, 0.625, 0.5, 0.75, 0.375, 0.75, 0.375, 0.5, 0.5, 0.5, 0.5, 0.625, 0.375, 0.625, 0.5, 0.75, 0.5, 0.625, 0.5, 0.625, 0.5, 0.75, 0.375, 0.375, 0.5, 0.375, 0.5, 0.5, 0.375, 0.5, 0.375, 0.25, 0.5, 0.25, 0.5, 0.375, 0.375, 0.375, 0.5, 0.25, 0.625, 0.25, 0.625, 0.375, 0.5, 0.375, 0.375, 0.125, 0.5, 0.125, 0.5, 0.25, 0.375, 0.25, 0.375, 0.0, 0.5, 0.0, 0.5, 0.125, 0.375, 0.125, 0.5, 0.0, 0.625, 0.0, 0.625, 0.125, 0.5, 0.125, 0.5, 0.625, 0.5, 0.5, 0.5, 0.5, 0.5, 0.625, 0.625, 0.75, 0.5, 0.75, 0.5, 0.75, 0.625, 0.75, 0.625, 0.25, 0.5, 0.25, 0.5, 0.25, 0.625, 0.25, 0.5, 0.75, 0.5, 0.625, 0.5, 0.625, 0.5, 0.75, 0.625, 0.5, 0.625, 0.375, 0.625, 0.375, 0.625, 0.5, 0.625, 0.125, 0.625, 0.0, 0.625, 0.0, 0.625, 0.125, 0.625, 0.75, 0.5, 0.75, 0.5, 0.75, 0.625, 0.75, 0.625, 1.0, 0.625, 0.875, 0.625, 0.875, 0.625, 1.0, 0.625, 1.0, 0.5, 1.0, 0.5, 1.0, 0.625, 1.0, 0.5, 0.5, 0.625, 0.5, 0.625, 0.5, 0.5, 0.5, 0.625, 0.25, 0.5, 0.25, 0.5, 0.25, 0.625, 0.25, 0.625, 0.5, 0.625, 0.375, 0.625, 0.375, 0.625, 0.5, 0.625, 0.5, 0.625, 0.375, 0.625, 0.375, 0.625, 0.5, 0.625, 0.125, 0.625, 0.0, 0.625, 0.0, 0.625, 0.125, 0.5, 0.5, 0.625, 0.5, 0.625, 0.5, 0.5, 0.5, 0.625, 0.25, 0.625, 0.125, 0.625, 0.125, 0.625, 0.25, 0.625, 0.875, 0.625, 0.75, 0.625, 0.75, 0.625, 0.875, 0.625, 1.0, 0.625, 0.875, 0.625, 0.875, 0.625, 1.0, 0.625, 1.0, 0.5, 1.0, 0.5, 1.0, 0.625, 1.0, 0.625, 0.375, 0.625, 0.25, 0.625, 0.25, 0.625, 0.375, 0.625, 1.0, 0.625, 0.875, 0.625, 0.875, 0.625, 1.0, 0.625, 0.875, 0.625, 0.75, 0.625, 0.75, 0.625, 0.875, 0.625, 0.25, 0.625, 0.125, 0.625, 0.125, 0.625, 0.25, 0.5, 0.5, 0.625, 0.5, 0.625, 0.5, 0.5, 0.5, 0.625, 0.375, 0.625, 0.25, 0.625, 0.25, 0.625, 0.375, 0.5, 0.625, 0.5, 0.5, 0.5, 0.5, 0.5, 0.625, 0.625, 0.75, 0.5, 0.75, 0.5, 0.75, 0.625, 0.75, 0.625, 0.5, 0.625, 0.375, 0.625, 0.375, 0.625, 0.5, 0.625, 0.125, 0.625, 0.0, 0.625, 0.0, 0.625, 0.125, 0.5, 0.75, 0.5, 0.625, 0.5, 0.625, 0.5, 0.75, 0.5, 0.75, 0.5, 0.625, 0.5, 0.625, 0.5, 0.75, 0.625, 0.75, 0.5, 0.75, 0.5, 0.75, 0.625, 0.75, 0.5, 0.625, 0.5, 0.5, 0.5, 0.5, 0.5, 0.625, 0.625, 0.375, 0.625, 0.25, 0.625, 0.25, 0.625, 0.375, 0.625, 0.875, 0.625, 0.75, 0.625, 0.75, 0.625, 0.875, 0.625, 0.375, 0.625, 0.25, 0.625, 0.25, 0.625, 0.375, 0.5, 0.625, 0.5, 0.5, 0.5, 0.5, 0.5, 0.625, 0.625, 0.75, 0.5, 0.75, 0.5, 0.75, 0.625, 0.75, 0.625, 0.5, 0.625, 0.375, 0.625, 0.375, 0.625, 0.5, 0.625, 0.125, 0.625, 0.0, 0.625, 0.0, 0.625, 0.125, 0.625, 0.875, 0.625, 0.75, 0.625, 0.75, 0.625, 0.875, 0.5, 0.5, 0.625, 0.5, 0.625, 0.5, 0.5, 0.5, 0.625, 1.0, 0.625, 0.875, 0.625, 0.875, 0.625, 1.0, 0.625, 0.25, 0.625, 0.125, 0.625, 0.125, 0.625, 0.25, 0.5, 0.625, 0.625, 0.625, 0.625, 0.75, 0.5, 0.75, 0.75, 0.625, 0.875, 0.625, 0.875, 0.75, 0.75, 0.75, 0.625, 0.625, 0.75, 0.625, 0.75, 0.75, 0.625, 0.75, 0.625, 0.5, 0.75, 0.5, 0.75, 0.625, 0.625, 0.625, 0.75, 0.5, 0.875, 0.5, 0.875, 0.625, 0.75, 0.625, 0.5, 0.5, 0.625, 0.5, 0.625, 0.625, 0.5, 0.625, 0.5, 0.5, 0.625, 0.5, 0.625, 0.5, 0.5, 0.5, 0.625, 1.0, 0.625, 0.875, 0.625, 0.875, 0.625, 1.0, 0.625, 0.25, 0.625, 0.125, 0.625, 0.125, 0.625, 0.25, 0.5, 0.75, 0.5, 0.625, 0.5, 0.625, 0.5, 0.75])
me_cube_001.update()
arm_armature = bpy.data.armatures.new('Armature')  # bones are not reproduced

# ---- objects
ob_cube = bpy.data.objects.new('Cube', me_cube)
ob_empty = bpy.data.objects.new('Empty', None)
ob_empty_001 = bpy.data.objects.new('Empty.001', None)
ob_cube_001 = bpy.data.objects.new('Cube.001', me_cube_001)
ob_armature = bpy.data.objects.new('Armature', arm_armature)

# ---- transforms, parenting, visibility, modifiers, constraints
ob_cube.location = (0.11, 0.0, 0.6)
ob_cube.scale = (0.1329, 0.1329, 0.1329)
ob_cube.lock_rotations_4d = False
ob_cube.empty_display_type = 'ARROWS'
ob_cube.lineart.crease_threshold = 0.0
_m = ob_cube.modifiers.new('Mirror', 'MIRROR')
_m.use_axis = (False, True, False)
_m.use_clip = True
ob_empty.location = (0.0, 1.57, 0.0)
ob_empty.rotation_euler = (1.571, 0.0, 1.571)
ob_empty.empty_display_type = 'IMAGE'
ob_empty.empty_display_size = 5.0
ob_empty_001.location = (-0.6875, 0.0, 0.0)
ob_empty_001.rotation_euler = (1.571, -0.0, 1.192e-07)
ob_empty_001.empty_display_type = 'IMAGE'
ob_empty_001.empty_display_size = 5.0
ob_cube_001.location = (-2.562e-17, -2.006, 0.9446)
ob_cube_001.scale = (0.06175, 0.06175, 0.06175)
ob_armature.location = (0.0, 2.0, 0.0)
ob_armature.scale = (0.3072, 0.3072, 0.3072)

# ---- collection membership
col_collection.objects.link(ob_cube)
col_collection.objects.link(ob_empty)
col_collection.objects.link(ob_empty_001)
col_collection.objects.link(ob_cube_001)
col_collection.objects.link(ob_armature)

# ---- scene / render settings (as saved in the file)
scene.frame_start = 1; scene.frame_end = 250; scene.frame_set(1)
scene.render.engine = 'BLENDER_EEVEE_NEXT'
scene.render.bake_bias = 0.0
scene.render.bake_samples = 0
scene.cycles.sampling_pattern = 'TABULATED_SOBOL'
scene.eevee.use_volume_custom_range = False
bpy.context.view_layer.update()

# ---- added for rendering (the .blend has no active camera and no usable light): camera, sun
cam_auto = bpy.data.cameras.new('AutoCamera')
cam_auto.lens = 50.0
cam_auto.sensor_width = 36.0
cam_auto.clip_end = 1000.0
ob_auto_camera = bpy.data.objects.new('AutoCamera', cam_auto)
scene.collection.objects.link(ob_auto_camera)
ob_auto_camera.location = (3.35498, -4.76964, 2.71189)
ob_auto_camera.rotation_euler = (1.09748, -7.21219e-08, 0.694738)
scene.camera = ob_auto_camera
light_auto_sun = bpy.data.lights.new('AutoSun', 'SUN')
light_auto_sun.energy = 3.0
light_auto_sun.angle = 0.0523599
ob_auto_sun = bpy.data.objects.new('AutoSun', light_auto_sun)
scene.collection.objects.link(ob_auto_sun)
ob_auto_sun.rotation_euler = (0.872665, 0.174533, 0.523599)
bpy.context.view_layer.update()
